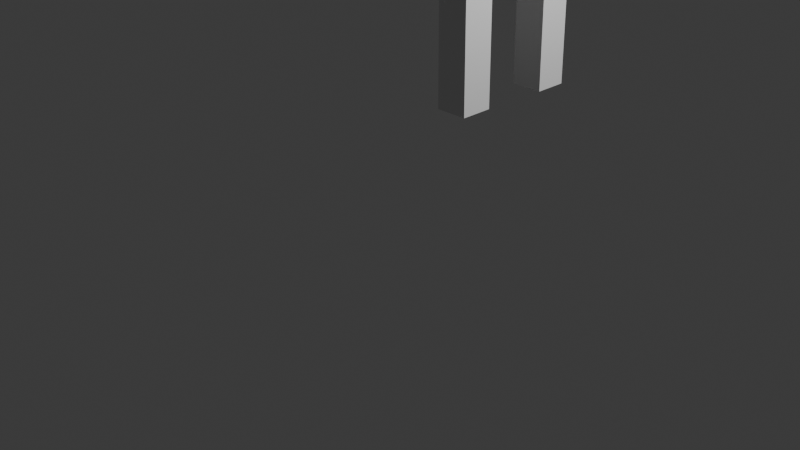 # Source: Untitled.blend  (saved by Blender 4.4.32; exported with 4.5.12 LTS)
import bpy
from mathutils import Matrix  # noqa: F401  (used for matrix-valued properties, if any)

bpy.ops.wm.read_factory_settings(use_empty=True)
scene = bpy.context.scene
scene.name = 'Scene'

# ---- collections
col_collection = bpy.data.collections.new('Collection'); scene.collection.children.link(col_collection)

# ---- materials (node trees are filled in below, after node groups)
mat_material = bpy.data.materials.new('Material')
mat_material.alpha_threshold = 0.0
mat_material.roughness = 0.5
mat_material.line_color = (0.0, 0.0, 0.0, 1.0)

# ---- material node trees
mat_material.use_nodes = True; mat_material.node_tree.nodes.clear()
_N = mat_material.node_tree.nodes; _L = mat_material.node_tree.links
n0 = _N.new('ShaderNodeOutputMaterial'); n0.name = 'Material Output'; n0.location = (300, 300)
n1 = _N.new('ShaderNodeBsdfPrincipled'); n1.name = 'Principled BSDF'; n1.location = (10, 300)
n1.inputs[3].default_value = 1.45
_L.new(n1.outputs[0], n0.inputs[0])
n0.is_active_output = True

# ---- world
world_world = bpy.data.worlds.new('World'); scene.world = world_world
world_world.use_nodes = True; world_world.node_tree.nodes.clear()
_N = world_world.node_tree.nodes; _L = world_world.node_tree.links
n0 = _N.new('ShaderNodeOutputWorld'); n0.name = 'World Output'; n0.location = (300, 300)
n1 = _N.new('ShaderNodeBackground'); n1.name = 'Background'; n1.location = (10, 300)
n1.inputs[0].default_value = (0.05088, 0.05088, 0.05088, 1.0)
_L.new(n1.outputs[0], n0.inputs[0])
n0.is_active_output = True
world_world.color = (0.05088, 0.05088, 0.05088)
world_world.sun_shadow_jitter_overblur = 0.0

# ---- cameras
cam_camera = bpy.data.cameras.new('Camera')
cam_camera.clip_end = 100.0
cam_camera.ortho_scale = 7.314

# ---- lights
light_light = bpy.data.lights.new('Light', 'POINT')
light_light.energy = 1000.0
light_light.shadow_soft_size = 0.1

# ---- meshes
me_cube = bpy.data.meshes.new('Cube')
me_cube.from_pydata([(1.003, 0.9381, 1.001), (1.0, 1.0, -1.0), (0.9217, -0.3605, 0.9549), (1.0, -0.5539, -1.0), (0.2879, 0.9607, 0.9743), (0.2718, 1.0, -1.0), (0.3047, -0.4037, 0.9543), (0.2718, -0.5539, -1.0), (1.039, 0.9243, 0.06111), (0.3755, -0.4538, 2.03e-07), (0.937, -0.4415, -1.229e-07), (0.2718, 0.9585, 0.1013), (0.8314, 1.0, 1.0), (1.0, 0.8568, 1.0), (1.005, 0.9903, 0.8793)], [], [(0, 12, 13), (10, 2, 6, 9), (9, 6, 4, 11), (5, 1, 3, 7), (8, 14, 13, 2, 10), (11, 4, 12, 14, 8), (5, 11, 8, 1), (1, 8, 10, 3), (7, 9, 11, 5), (3, 10, 9, 7), (13, 12, 4, 6, 2), (14, 12, 0), (13, 14, 0)])
_uv = me_cube.uv_layers.new(name='UVMap')
_uv.uv.foreach_set('vector', [0.625, 0.5, 0.6829, 0.5, 0.625, 0.5238, 0.5, 0.75, 0.625, 0.75, 0.625, 1.0, 0.5, 1.0, 0.5, 0.0, 0.625, 0.0, 0.625, 0.25, 0.5, 0.25, 0.125, 0.5, 0.375, 0.5, 0.375, 0.75, 0.125, 0.75, 0.5, 0.5, 0.6089, 0.5, 0.625, 0.5238, 0.625, 0.75, 0.5, 0.75, 0.5, 0.25, 0.625, 0.25, 0.625, 0.4421, 0.6089, 0.5, 0.5, 0.5, 0.375, 0.25, 0.5, 0.25, 0.5, 0.5, 0.375, 0.5, 0.375, 0.5, 0.5, 0.5, 0.5, 0.75, 0.375, 0.75, 0.375, 0.0, 0.5, 0.0, 0.5, 0.25, 0.375, 0.25, 0.375, 0.75, 0.5, 0.75, 0.5, 1.0, 0.375, 1.0, 0.625, 0.5238, 0.6829, 0.5, 0.875, 0.5, 0.875, 0.75, 0.625, 0.75, 0.6089, 0.5, 0.625, 0.4421, 0.625, 0.5, 0.625, 0.5238, 0.6089, 0.5, 0.625, 0.5])
me_cube.materials.append(mat_material)
me_cube.use_mirror_vertex_groups = False
me_cube.update()
me_cube_001 = bpy.data.meshes.new('Cube.001')
me_cube_001.from_pydata([(0.7365, 0.682, -1.0), (0.7365, 0.682, 1.0), (0.7365, 0.9467, -1.0), (0.7365, 0.9467, 1.0), (1.0, 0.682, -1.0), (1.0, 0.682, 1.0), (1.0, 0.9467, -1.0), (1.0, 0.9467, 1.0)], [], [(0, 1, 3, 2), (2, 3, 7, 6), (6, 7, 5, 4), (4, 5, 1, 0), (2, 6, 4, 0), (7, 3, 1, 5)])
_uv = me_cube_001.uv_layers.new(name='UVMap')
_uv.uv.foreach_set('vector', [0.375, 0.0, 0.625, 0.0, 0.625, 0.25, 0.375, 0.25, 0.375, 0.25, 0.625, 0.25, 0.625, 0.5, 0.375, 0.5, 0.375, 0.5, 0.625, 0.5, 0.625, 0.75, 0.375, 0.75, 0.375, 0.75, 0.625, 0.75, 0.625, 1.0, 0.375, 1.0, 0.125, 0.5, 0.375, 0.5, 0.375, 0.75, 0.125, 0.75, 0.625, 0.5, 0.875, 0.5, 0.875, 0.75, 0.625, 0.75])
me_cube_001.update()
me_cube_002 = bpy.data.meshes.new('Cube.002')
me_cube_002.from_pydata([(0.7365, 0.682, -1.0), (0.7365, 0.682, 1.0), (0.7365, 0.9467, -1.0), (0.7365, 0.9467, 1.0), (1.0, 0.682, -1.0), (1.0, 0.682, 1.0), (1.0, 0.9467, -1.0), (1.0, 0.9467, 1.0)], [], [(0, 1, 3, 2), (2, 3, 7, 6), (6, 7, 5, 4), (4, 5, 1, 0), (2, 6, 4, 0), (7, 3, 1, 5)])
_uv = me_cube_002.uv_layers.new(name='UVMap')
_uv.uv.foreach_set('vector', [0.375, 0.0, 0.625, 0.0, 0.625, 0.25, 0.375, 0.25, 0.375, 0.25, 0.625, 0.25, 0.625, 0.5, 0.375, 0.5, 0.375, 0.5, 0.625, 0.5, 0.625, 0.75, 0.375, 0.75, 0.375, 0.75, 0.625, 0.75, 0.625, 1.0, 0.375, 1.0, 0.125, 0.5, 0.375, 0.5, 0.375, 0.75, 0.125, 0.75, 0.625, 0.5, 0.875, 0.5, 0.875, 0.75, 0.625, 0.75])
me_cube_002.update()
me_cube_003 = bpy.data.meshes.new('Cube.003')
me_cube_003.from_pydata([(0.7365, 0.682, -1.0), (0.7365, 0.682, 1.0), (0.7365, 0.9467, -1.0), (0.7365, 0.9467, 1.0), (1.0, 0.682, -1.0), (1.0, 0.682, 1.0), (1.0, 0.9467, -1.0), (1.0, 0.9467, 1.0)], [], [(0, 1, 3, 2), (2, 3, 7, 6), (6, 7, 5, 4), (4, 5, 1, 0), (2, 6, 4, 0), (7, 3, 1, 5)])
_uv = me_cube_003.uv_layers.new(name='UVMap')
_uv.uv.foreach_set('vector', [0.375, 0.0, 0.625, 0.0, 0.625, 0.25, 0.375, 0.25, 0.375, 0.25, 0.625, 0.25, 0.625, 0.5, 0.375, 0.5, 0.375, 0.5, 0.625, 0.5, 0.625, 0.75, 0.375, 0.75, 0.375, 0.75, 0.625, 0.75, 0.625, 1.0, 0.375, 1.0, 0.125, 0.5, 0.375, 0.5, 0.375, 0.75, 0.125, 0.75, 0.625, 0.5, 0.875, 0.5, 0.875, 0.75, 0.625, 0.75])
me_cube_003.update()
me_cube_004 = bpy.data.meshes.new('Cube.004')
me_cube_004.from_pydata([(0.7365, 0.682, -1.0), (0.7365, 0.682, 1.0), (0.7365, 0.9467, -1.0), (0.7365, 0.9467, 1.0), (1.0, 0.682, -1.0), (1.0, 0.682, 1.0), (1.0, 0.9467, -1.0), (1.0, 0.9467, 1.0)], [], [(0, 1, 3, 2), (2, 3, 7, 6), (6, 7, 5, 4), (4, 5, 1, 0), (2, 6, 4, 0), (7, 3, 1, 5)])
_uv = me_cube_004.uv_layers.new(name='UVMap')
_uv.uv.foreach_set('vector', [0.375, 0.0, 0.625, 0.0, 0.625, 0.25, 0.375, 0.25, 0.375, 0.25, 0.625, 0.25, 0.625, 0.5, 0.375, 0.5, 0.375, 0.5, 0.625, 0.5, 0.625, 0.75, 0.375, 0.75, 0.375, 0.75, 0.625, 0.75, 0.625, 1.0, 0.375, 1.0, 0.125, 0.5, 0.375, 0.5, 0.375, 0.75, 0.125, 0.75, 0.625, 0.5, 0.875, 0.5, 0.875, 0.75, 0.625, 0.75])
me_cube_004.update()

# ---- objects
ob_cube = bpy.data.objects.new('Cube', me_cube)
ob_light = bpy.data.objects.new('Light', light_light)
ob_camera = bpy.data.objects.new('Camera', cam_camera)
ob_cube_001 = bpy.data.objects.new('Cube.001', me_cube_001)
ob_cube_002 = bpy.data.objects.new('Cube.002', me_cube_002)
ob_cube_003 = bpy.data.objects.new('Cube.003', me_cube_003)
ob_cube_004 = bpy.data.objects.new('Cube.004', me_cube_004)

# ---- transforms, parenting, visibility, modifiers, constraints
ob_cube.location = (0.0, 0.0, 4.983)
ob_cube.lock_rotations_4d = False
ob_cube.empty_display_type = 'ARROWS'
ob_cube.lineart.crease_threshold = 0.0
ob_light.location = (4.076, 1.005, 5.904)
ob_light.rotation_euler = (0.6503, 0.05522, 1.866)
ob_light.lock_rotations_4d = False
ob_light.empty_display_type = 'ARROWS'
ob_light.color = (0.0, 0.0, 0.0, 0.0)
ob_light.lineart.crease_threshold = 0.0
ob_camera.location = (7.359, -6.926, 4.958)
ob_camera.rotation_euler = (1.109, 0.0, 0.8149)
ob_camera.lock_rotations_4d = False
ob_camera.empty_display_type = 'ARROWS'
ob_camera.color = (0.0, 0.0, 0.0, 0.0)
ob_camera.display_type = 'WIRE'
ob_camera.lineart.crease_threshold = 0.0
ob_cube_001.location = (-0.1834, -1.569, 6.672)
ob_cube_001.rotation_euler = (-1.561, -0.0, 0.0)
ob_cube_002.location = (0.0, 2.082, 6.664)
ob_cube_002.rotation_euler = (-1.561, -0.0, 0.0)
ob_cube_003.location = (0.0, 1.758, 2.719)
ob_cube_003.rotation_euler = (-3.129, -0.0, 0.0)
ob_cube_003.scale = (1.195, 1.195, 1.195)
ob_cube_004.location = (0.0, 0.761, 2.719)
ob_cube_004.rotation_euler = (-3.129, -0.0, 0.0)
ob_cube_004.scale = (1.195, 1.195, 1.195)

# ---- collection membership
col_collection.objects.link(ob_cube)
col_collection.objects.link(ob_light)
col_collection.objects.link(ob_camera)
col_collection.objects.link(ob_cube_001)
col_collection.objects.link(ob_cube_002)
col_collection.objects.link(ob_cube_003)
col_collection.objects.link(ob_cube_004)

# ---- scene / render settings (as saved in the file)
scene.camera = ob_camera
scene.frame_start = 1; scene.frame_end = 250; scene.frame_set(1)
scene.render.engine = 'BLENDER_EEVEE_NEXT'
bpy.context.view_layer.update()
